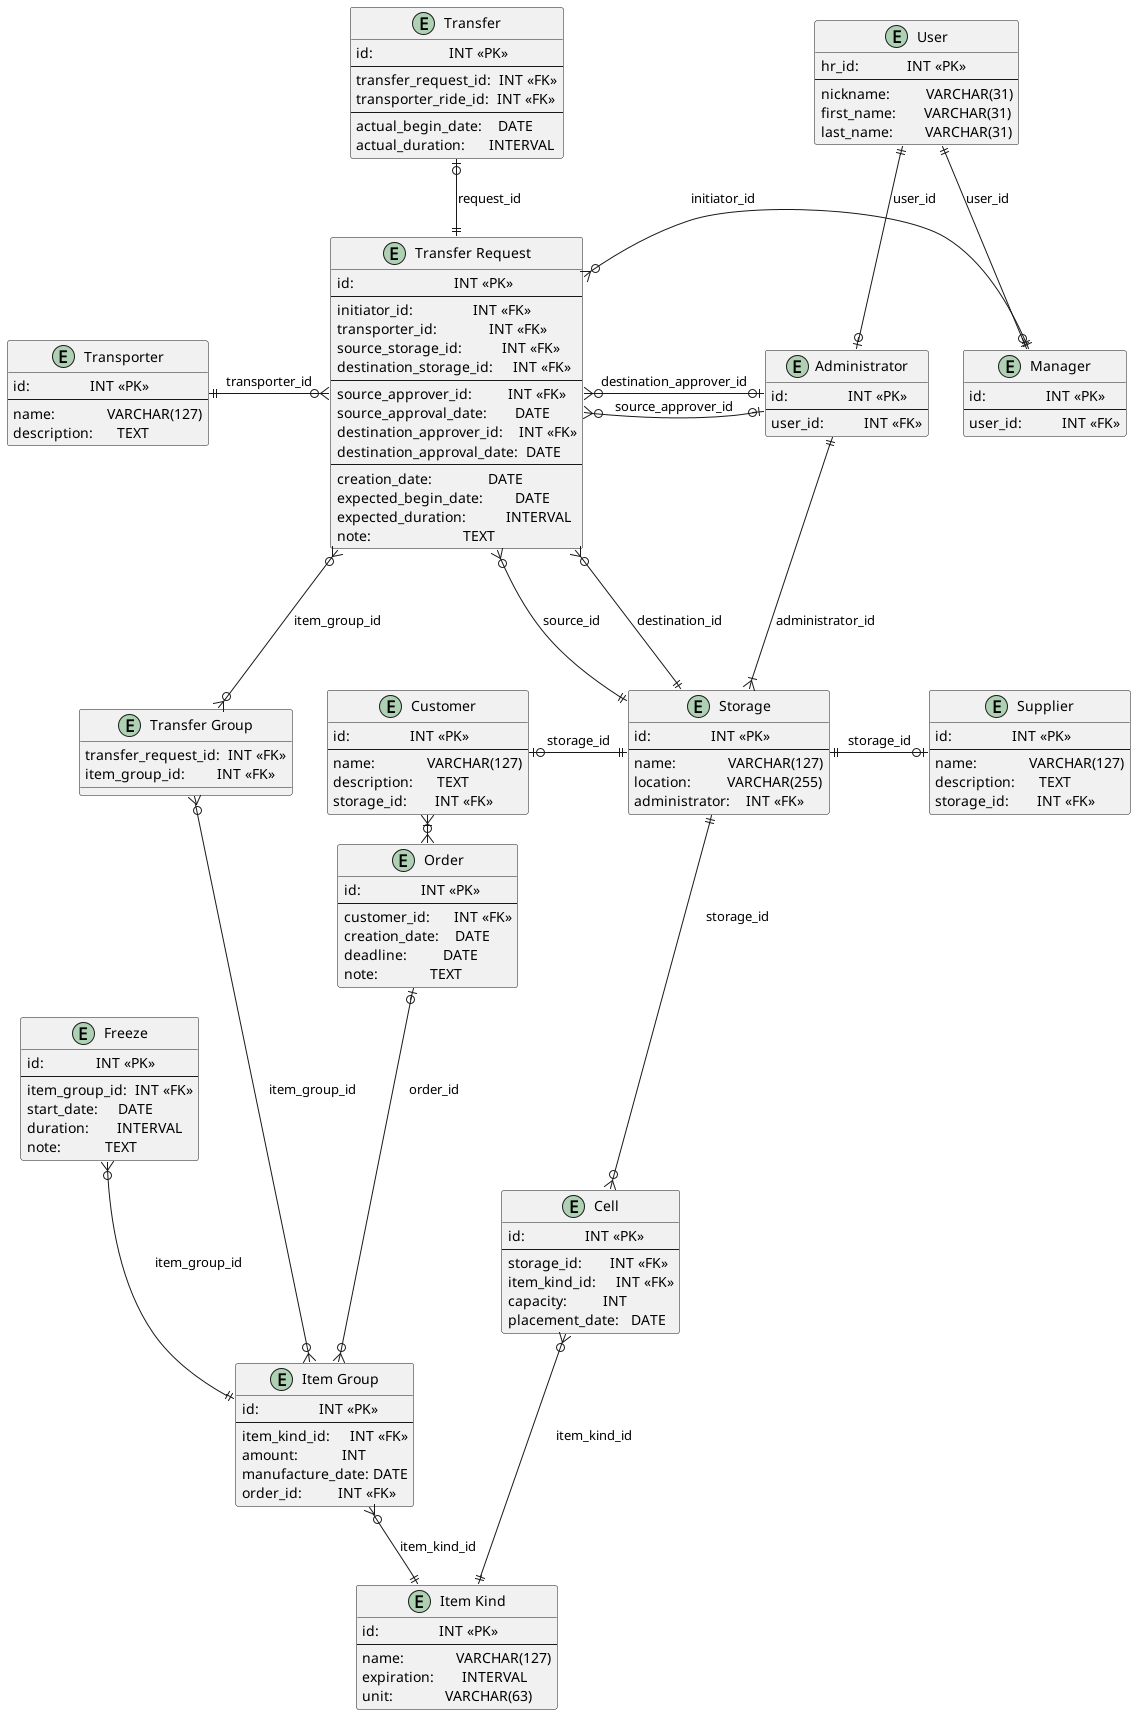

The diagram above was rendered by PlantUML. Its source (embedded in the PNG):
@startuml Storage Net ER Diagram

entity "User" as user {
  hr_id:            INT <<PK>>
  --
  nickname:         VARCHAR(31)
  first_name:       VARCHAR(31)
  last_name:        VARCHAR(31)
}

entity "Manager" as manager {
  id:               INT <<PK>>
  --
  user_id:          INT <<FK>>
}

entity "Administrator" as administrator {
  id:               INT <<PK>>
  --
  user_id:          INT <<FK>>
}

entity "Storage" as storage {
  id:               INT <<PK>>
  --
  name:             VARCHAR(127)
  location:         VARCHAR(255)
  administrator:    INT <<FK>>
}

entity "Cell" as cell {
  id:               INT <<PK>>
  --
  storage_id:       INT <<FK>>
  item_kind_id:     INT <<FK>>
  capacity:         INT
  placement_date:   DATE
}

entity "Item Kind" as item_kind {
  id:               INT <<PK>>
  --
  name:             VARCHAR(127)
  expiration:       INTERVAL
  unit:             VARCHAR(63)
}

entity "Item Group" as item_group {
  id:               INT <<PK>>
  --
  item_kind_id:     INT <<FK>>
  amount:           INT
  manufacture_date: DATE
  order_id:         INT <<FK>>
}

entity "Order" as order {
  id:               INT <<PK>>
  --
  customer_id:      INT <<FK>>
  creation_date:    DATE
  deadline:         DATE
  note:             TEXT
}

entity "Freeze" as freeze {
  id:             INT <<PK>>
  --
  item_group_id:  INT <<FK>>
  start_date:     DATE
  duration:       INTERVAL
  note:           TEXT
}

entity "Transfer Request" as transfer_request {
  id:                         INT <<PK>>
  --
  initiator_id:               INT <<FK>>
  transporter_id:             INT <<FK>>
  source_storage_id:          INT <<FK>>
  destination_storage_id:     INT <<FK>>
  --
  source_approver_id:         INT <<FK>>
  source_approval_date:       DATE
  destination_approver_id:    INT <<FK>>
  destination_approval_date:  DATE
  --
  creation_date:              DATE
  expected_begin_date:        DATE
  expected_duration:          INTERVAL
  note:                       TEXT
}

entity "Transfer" as transfer {
  id:                   INT <<PK>>
  --
  transfer_request_id:  INT <<FK>>
  transporter_ride_id:  INT <<FK>>
  --
  actual_begin_date:    DATE
  actual_duration:      INTERVAL
}

entity "Transfer Group" as transfer_group {
  transfer_request_id:  INT <<FK>>
  item_group_id:        INT <<FK>>
}

entity "Transporter" as transporter {
  id:               INT <<PK>>
  --
  name:             VARCHAR(127)
  description:      TEXT
}

entity "Supplier" as supplier {
  id:               INT <<PK>>
  --
  name:             VARCHAR(127)
  description:      TEXT
  storage_id:       INT <<FK>>
}

entity "Customer" as customer {
  id:               INT <<PK>>
  --
  name:             VARCHAR(127)
  description:      TEXT
  storage_id:       INT <<FK>>
}

user              ||-d-o| manager             : user_id
user              ||-d-o| administrator       : user_id
administrator     ||-d-|{ storage             : administrator_id

storage           ||-d-o{ cell                : storage_id
cell              }o-d-|| item_kind           : item_kind_id
freeze            }o-d-|| item_group          : item_group_id

item_group        }o-d-|| item_kind           : item_kind_id

order             |o-d-o{ item_group          : order_id

transfer_request  }o-r-|| manager             : initiator_id
transfer_request  }o-l--|| transporter         : transporter_id
transfer_request  }o-d--|| storage             : source_id
transfer_request  }o-d--|| storage             : destination_id
transfer_request  }o-r-o| administrator       : source_approver_id
transfer_request  }o-r-o| administrator       : destination_approver_id
transfer_request  ||-u-o|  transfer            : request_id
transfer_group    }o-d--o{ item_group          : item_group_id
transfer_group    }o-u--o{ transfer_request    : item_group_id

supplier    |o-l-|| storage   : storage_id

customer    |o-r--|| storage  : storage_id
customer    }|--r-o{ order    : order_id

@enduml